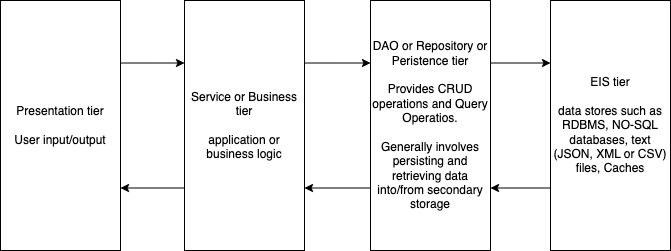

The diagram above was exported from draw.io. Its source (the exported page's mxGraphModel, read from the mxfile embedded in the PNG):
<mxGraphModel dx="832" dy="427" grid="1" gridSize="10" guides="1" tooltips="1" connect="1" arrows="1" fold="1" page="1" pageScale="1" pageWidth="827" pageHeight="1169" math="0" shadow="0">
  <root>
    <mxCell id="0" />
    <mxCell id="1" parent="0" />
    <mxCell id="6" style="edgeStyle=none;html=1;exitX=1;exitY=0.25;exitDx=0;exitDy=0;entryX=0;entryY=0.25;entryDx=0;entryDy=0;" edge="1" parent="1" source="2" target="3">
      <mxGeometry relative="1" as="geometry" />
    </mxCell>
    <mxCell id="2" value="Presentation tier&lt;br&gt;&lt;br&gt;User input/output" style="rounded=0;whiteSpace=wrap;html=1;" vertex="1" parent="1">
      <mxGeometry x="110" y="40" width="120" height="250" as="geometry" />
    </mxCell>
    <mxCell id="7" style="edgeStyle=none;html=1;exitX=1;exitY=0.25;exitDx=0;exitDy=0;entryX=0;entryY=0.25;entryDx=0;entryDy=0;" edge="1" parent="1" source="3" target="4">
      <mxGeometry relative="1" as="geometry" />
    </mxCell>
    <mxCell id="11" style="edgeStyle=none;html=1;exitX=0;exitY=0.75;exitDx=0;exitDy=0;entryX=1;entryY=0.75;entryDx=0;entryDy=0;" edge="1" parent="1" source="3" target="2">
      <mxGeometry relative="1" as="geometry" />
    </mxCell>
    <mxCell id="3" value="Service or Business tier&lt;br&gt;&lt;br&gt;application or business logic" style="rounded=0;whiteSpace=wrap;html=1;" vertex="1" parent="1">
      <mxGeometry x="294" y="40" width="120" height="250" as="geometry" />
    </mxCell>
    <mxCell id="8" style="edgeStyle=none;html=1;exitX=1;exitY=0.25;exitDx=0;exitDy=0;entryX=0;entryY=0.25;entryDx=0;entryDy=0;" edge="1" parent="1" source="4" target="5">
      <mxGeometry relative="1" as="geometry" />
    </mxCell>
    <mxCell id="10" style="edgeStyle=none;html=1;exitX=0;exitY=0.75;exitDx=0;exitDy=0;entryX=1;entryY=0.75;entryDx=0;entryDy=0;" edge="1" parent="1" source="4" target="3">
      <mxGeometry relative="1" as="geometry" />
    </mxCell>
    <mxCell id="4" value="DAO or Repository or Peristence tier&lt;br&gt;&lt;br&gt;Provides CRUD operations and Query Operatios.&lt;br&gt;&lt;br&gt;Generally involves persisting and retrieving data into/from secondary storage" style="rounded=0;whiteSpace=wrap;html=1;" vertex="1" parent="1">
      <mxGeometry x="480" y="40" width="120" height="250" as="geometry" />
    </mxCell>
    <mxCell id="9" style="edgeStyle=none;html=1;exitX=0;exitY=0.75;exitDx=0;exitDy=0;entryX=1;entryY=0.75;entryDx=0;entryDy=0;" edge="1" parent="1" source="5" target="4">
      <mxGeometry relative="1" as="geometry" />
    </mxCell>
    <mxCell id="5" value="EIS tier&lt;br&gt;&lt;br&gt;data stores such as RDBMS, NO-SQL databases, text (JSON, XML or CSV) files, Caches" style="rounded=0;whiteSpace=wrap;html=1;" vertex="1" parent="1">
      <mxGeometry x="660" y="40" width="120" height="250" as="geometry" />
    </mxCell>
  </root>
</mxGraphModel>